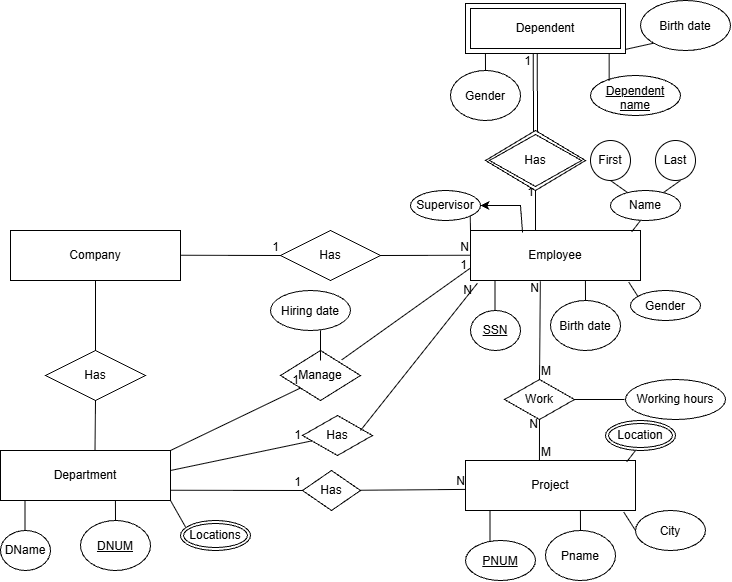

The diagram above was exported from draw.io. Its source (the exported page's mxGraphModel, read from the mxfile embedded in the PNG):
<mxGraphModel dx="1542" dy="848" grid="1" gridSize="10" guides="1" tooltips="1" connect="1" arrows="1" fold="1" page="1" pageScale="1" pageWidth="850" pageHeight="1100" math="0" shadow="0">
  <root>
    <mxCell id="0" />
    <mxCell id="1" parent="0" />
    <mxCell id="gyGngn8-JEiqKReaWTXF-66" parent="1" style="rounded=0;whiteSpace=wrap;html=1;" value="Company" vertex="1">
      <mxGeometry height="50" width="170" x="120" y="570" as="geometry" />
    </mxCell>
    <mxCell id="gyGngn8-JEiqKReaWTXF-67" parent="1" style="rounded=0;whiteSpace=wrap;html=1;" value="Employee" vertex="1">
      <mxGeometry height="50" width="170" x="580" y="570" as="geometry" />
    </mxCell>
    <mxCell id="gyGngn8-JEiqKReaWTXF-68" parent="1" style="ellipse;whiteSpace=wrap;html=1;shapeInside=1;" value="&lt;div&gt;&lt;br&gt;&lt;/div&gt;&lt;div&gt;&lt;br&gt;&lt;/div&gt;&lt;div&gt;&lt;u&gt;SSN&lt;/u&gt;&lt;/div&gt;" vertex="1">
      <mxGeometry height="40" width="50" x="580" y="650" as="geometry" />
    </mxCell>
    <mxCell id="gyGngn8-JEiqKReaWTXF-69" parent="1" style="ellipse;whiteSpace=wrap;html=1;shapeInside=1;" value="&lt;div&gt;&lt;br&gt;&lt;/div&gt;&lt;div&gt;Birth date&lt;/div&gt;" vertex="1">
      <mxGeometry height="50" width="70" x="660" y="640" as="geometry" />
    </mxCell>
    <mxCell id="gyGngn8-JEiqKReaWTXF-70" parent="1" style="ellipse;whiteSpace=wrap;html=1;shapeInside=1;aspect=fixed;" value="&lt;div&gt;&lt;br&gt;&lt;/div&gt;&lt;div&gt;&lt;br&gt;&lt;/div&gt;&lt;div&gt;First&lt;/div&gt;" vertex="1">
      <mxGeometry height="40" width="40" x="700" y="480" as="geometry" />
    </mxCell>
    <mxCell id="gyGngn8-JEiqKReaWTXF-71" parent="1" style="ellipse;whiteSpace=wrap;html=1;shapeInside=1;aspect=fixed;" value="&lt;div&gt;&lt;br&gt;&lt;/div&gt;&lt;div&gt;&lt;br&gt;&lt;/div&gt;&lt;div&gt;Last&lt;/div&gt;" vertex="1">
      <mxGeometry height="40" width="40" x="765" y="480" as="geometry" />
    </mxCell>
    <mxCell id="gyGngn8-JEiqKReaWTXF-72" edge="1" parent="1" style="endArrow=none;html=1;rounded=0;" value="">
      <mxGeometry height="50" relative="1" width="50" as="geometry">
        <mxPoint x="604.5" y="650" as="sourcePoint" />
        <mxPoint x="604.5" y="620" as="targetPoint" />
      </mxGeometry>
    </mxCell>
    <mxCell id="gyGngn8-JEiqKReaWTXF-73" edge="1" parent="1" style="endArrow=none;html=1;rounded=0;" target="gyGngn8-JEiqKReaWTXF-69" value="">
      <mxGeometry height="50" relative="1" width="50" as="geometry">
        <mxPoint x="694.92" y="620" as="sourcePoint" />
        <mxPoint x="770" y="650" as="targetPoint" />
      </mxGeometry>
    </mxCell>
    <mxCell id="gyGngn8-JEiqKReaWTXF-74" edge="1" parent="1" style="endArrow=none;html=1;rounded=0;entryX=0.931;entryY=1.032;entryDx=0;entryDy=0;entryPerimeter=0;" target="gyGngn8-JEiqKReaWTXF-67" value="">
      <mxGeometry height="50" relative="1" width="50" as="geometry">
        <mxPoint x="750" y="640" as="sourcePoint" />
        <mxPoint x="800" y="590" as="targetPoint" />
      </mxGeometry>
    </mxCell>
    <mxCell id="gyGngn8-JEiqKReaWTXF-75" edge="1" parent="1" source="gyGngn8-JEiqKReaWTXF-67" style="endArrow=none;html=1;rounded=0;exitX=0.949;exitY=0.024;exitDx=0;exitDy=0;exitPerimeter=0;" value="">
      <mxGeometry height="50" relative="1" width="50" as="geometry">
        <mxPoint x="700" y="610" as="sourcePoint" />
        <mxPoint x="750" y="560" as="targetPoint" />
      </mxGeometry>
    </mxCell>
    <mxCell id="gyGngn8-JEiqKReaWTXF-76" edge="1" parent="1" style="endArrow=none;html=1;rounded=0;" value="">
      <mxGeometry height="50" relative="1" width="50" as="geometry">
        <mxPoint x="737.1151296839214" y="532.1062562837575" as="sourcePoint" />
        <mxPoint x="720" y="520" as="targetPoint" />
      </mxGeometry>
    </mxCell>
    <mxCell id="gyGngn8-JEiqKReaWTXF-77" edge="1" parent="1" style="endArrow=none;html=1;rounded=0;" value="">
      <mxGeometry height="50" relative="1" width="50" as="geometry">
        <mxPoint x="772.8848703160784" y="532.1062562837575" as="sourcePoint" />
        <mxPoint x="790" y="520" as="targetPoint" />
      </mxGeometry>
    </mxCell>
    <mxCell id="gyGngn8-JEiqKReaWTXF-78" parent="1" style="shape=rhombus;perimeter=rhombusPerimeter;whiteSpace=wrap;html=1;align=center;" value="Has" vertex="1">
      <mxGeometry height="50" width="100" x="390" y="570" as="geometry" />
    </mxCell>
    <mxCell id="gyGngn8-JEiqKReaWTXF-81" parent="1" style="rounded=0;whiteSpace=wrap;html=1;" value="Department" vertex="1">
      <mxGeometry height="50" width="170" x="110" y="790" as="geometry" />
    </mxCell>
    <mxCell id="gyGngn8-JEiqKReaWTXF-82" parent="1" style="ellipse;whiteSpace=wrap;html=1;shapeInside=1;" value="DName" vertex="1">
      <mxGeometry height="40" width="50" x="110" y="870" as="geometry" />
    </mxCell>
    <mxCell id="gyGngn8-JEiqKReaWTXF-83" parent="1" style="ellipse;whiteSpace=wrap;html=1;shapeInside=1;" value="&lt;u&gt;DNUM&lt;/u&gt;" vertex="1">
      <mxGeometry height="50" width="70" x="190" y="860" as="geometry" />
    </mxCell>
    <mxCell id="gyGngn8-JEiqKReaWTXF-84" edge="1" parent="1" style="endArrow=none;html=1;rounded=0;" value="">
      <mxGeometry height="50" relative="1" width="50" as="geometry">
        <mxPoint x="134.5" y="870" as="sourcePoint" />
        <mxPoint x="134.5" y="840" as="targetPoint" />
      </mxGeometry>
    </mxCell>
    <mxCell id="gyGngn8-JEiqKReaWTXF-85" edge="1" parent="1" style="endArrow=none;html=1;rounded=0;" target="gyGngn8-JEiqKReaWTXF-83" value="">
      <mxGeometry height="50" relative="1" width="50" as="geometry">
        <mxPoint x="224.91999999999996" y="840" as="sourcePoint" />
        <mxPoint x="300" y="870" as="targetPoint" />
      </mxGeometry>
    </mxCell>
    <mxCell id="gyGngn8-JEiqKReaWTXF-86" edge="1" parent="1" source="gyGngn8-JEiqKReaWTXF-81" style="endArrow=none;html=1;rounded=0;exitX=1;exitY=1;exitDx=0;exitDy=0;entryX=0.071;entryY=0.213;entryDx=0;entryDy=0;entryPerimeter=0;" target="gyGngn8-JEiqKReaWTXF-87" value="">
      <mxGeometry height="50" relative="1" width="50" as="geometry">
        <mxPoint x="230" y="830" as="sourcePoint" />
        <mxPoint x="280" y="780" as="targetPoint" />
      </mxGeometry>
    </mxCell>
    <mxCell id="gyGngn8-JEiqKReaWTXF-87" parent="1" style="ellipse;shape=doubleEllipse;margin=3;whiteSpace=wrap;html=1;align=center;" value="Locations" vertex="1">
      <mxGeometry height="30" width="70" x="290" y="860" as="geometry" />
    </mxCell>
    <mxCell id="gyGngn8-JEiqKReaWTXF-88" parent="1" style="shape=rhombus;perimeter=rhombusPerimeter;whiteSpace=wrap;html=1;align=center;" value="Has" vertex="1">
      <mxGeometry height="50" width="100" x="155" y="690" as="geometry" />
    </mxCell>
    <mxCell id="gyGngn8-JEiqKReaWTXF-89" edge="1" parent="1" source="gyGngn8-JEiqKReaWTXF-88" style="endArrow=none;html=1;rounded=0;exitX=0.5;exitY=0;exitDx=0;exitDy=0;entryX=0.5;entryY=1;entryDx=0;entryDy=0;" target="gyGngn8-JEiqKReaWTXF-66" value="">
      <mxGeometry height="50" relative="1" width="50" as="geometry">
        <mxPoint x="190" y="680" as="sourcePoint" />
        <mxPoint x="240" y="630" as="targetPoint" />
      </mxGeometry>
    </mxCell>
    <mxCell id="gyGngn8-JEiqKReaWTXF-90" edge="1" parent="1" source="gyGngn8-JEiqKReaWTXF-81" style="endArrow=none;html=1;rounded=0;entryX=0.5;entryY=1;entryDx=0;entryDy=0;exitX=0.556;exitY=-0.008;exitDx=0;exitDy=0;exitPerimeter=0;" target="gyGngn8-JEiqKReaWTXF-88" value="">
      <mxGeometry height="50" relative="1" width="50" as="geometry">
        <mxPoint x="170" y="790" as="sourcePoint" />
        <mxPoint x="220" y="740" as="targetPoint" />
      </mxGeometry>
    </mxCell>
    <mxCell id="gyGngn8-JEiqKReaWTXF-91" parent="1" style="rounded=0;whiteSpace=wrap;html=1;" value="Project" vertex="1">
      <mxGeometry height="50" width="170" x="575" y="800" as="geometry" />
    </mxCell>
    <mxCell id="gyGngn8-JEiqKReaWTXF-92" parent="1" style="ellipse;whiteSpace=wrap;html=1;shapeInside=1;" value="&lt;u&gt;PNUM&lt;/u&gt;" vertex="1">
      <mxGeometry height="40" width="70" x="575" y="880" as="geometry" />
    </mxCell>
    <mxCell id="gyGngn8-JEiqKReaWTXF-93" parent="1" style="ellipse;whiteSpace=wrap;html=1;shapeInside=1;" value="Pname" vertex="1">
      <mxGeometry height="50" width="70" x="655" y="870" as="geometry" />
    </mxCell>
    <mxCell id="gyGngn8-JEiqKReaWTXF-94" parent="1" style="ellipse;whiteSpace=wrap;html=1;shapeInside=1;" value="City" vertex="1">
      <mxGeometry height="40" width="70" x="745" y="850" as="geometry" />
    </mxCell>
    <mxCell id="gyGngn8-JEiqKReaWTXF-95" edge="1" parent="1" style="endArrow=none;html=1;rounded=0;" value="">
      <mxGeometry height="50" relative="1" width="50" as="geometry">
        <mxPoint x="599.5" y="880" as="sourcePoint" />
        <mxPoint x="599.5" y="850" as="targetPoint" />
      </mxGeometry>
    </mxCell>
    <mxCell id="gyGngn8-JEiqKReaWTXF-96" edge="1" parent="1" style="endArrow=none;html=1;rounded=0;" target="gyGngn8-JEiqKReaWTXF-93" value="">
      <mxGeometry height="50" relative="1" width="50" as="geometry">
        <mxPoint x="689.92" y="850" as="sourcePoint" />
        <mxPoint x="765" y="880" as="targetPoint" />
      </mxGeometry>
    </mxCell>
    <mxCell id="gyGngn8-JEiqKReaWTXF-97" edge="1" parent="1" style="endArrow=none;html=1;rounded=0;entryX=0.931;entryY=1.032;entryDx=0;entryDy=0;entryPerimeter=0;" target="gyGngn8-JEiqKReaWTXF-91" value="">
      <mxGeometry height="50" relative="1" width="50" as="geometry">
        <mxPoint x="745" y="870" as="sourcePoint" />
        <mxPoint x="795" y="820" as="targetPoint" />
      </mxGeometry>
    </mxCell>
    <mxCell id="gyGngn8-JEiqKReaWTXF-98" edge="1" parent="1" source="gyGngn8-JEiqKReaWTXF-91" style="endArrow=none;html=1;rounded=0;exitX=0.949;exitY=0.024;exitDx=0;exitDy=0;exitPerimeter=0;" value="">
      <mxGeometry height="50" relative="1" width="50" as="geometry">
        <mxPoint x="695" y="840" as="sourcePoint" />
        <mxPoint x="745" y="790" as="targetPoint" />
      </mxGeometry>
    </mxCell>
    <mxCell id="gyGngn8-JEiqKReaWTXF-99" parent="1" style="ellipse;shape=doubleEllipse;margin=3;whiteSpace=wrap;html=1;align=center;" value="Location" vertex="1">
      <mxGeometry height="30" width="70" x="715" y="760" as="geometry" />
    </mxCell>
    <mxCell id="gyGngn8-JEiqKReaWTXF-100" parent="1" style="ellipse;whiteSpace=wrap;html=1;shapeInside=1;" value="&lt;div&gt;&lt;br&gt;&lt;/div&gt;&lt;div&gt;&lt;br&gt;&lt;/div&gt;&lt;div&gt;Name&lt;/div&gt;" vertex="1">
      <mxGeometry height="30" width="70" x="720" y="530" as="geometry" />
    </mxCell>
    <mxCell id="gyGngn8-JEiqKReaWTXF-101" parent="1" style="shape=rhombus;perimeter=rhombusPerimeter;whiteSpace=wrap;html=1;align=center;" value="Work" vertex="1">
      <mxGeometry height="40" width="70" x="614" y="719" as="geometry" />
    </mxCell>
    <mxCell id="gyGngn8-JEiqKReaWTXF-104" parent="1" style="ellipse;whiteSpace=wrap;html=1;shapeInside=1;" value="Gender" vertex="1">
      <mxGeometry height="30" width="70" x="740" y="630" as="geometry" />
    </mxCell>
    <mxCell id="gyGngn8-JEiqKReaWTXF-107" parent="1" style="ellipse;whiteSpace=wrap;html=1;shapeInside=1;" value="&lt;u&gt;Dependent name&lt;/u&gt;" vertex="1">
      <mxGeometry height="40" width="90" x="700" y="415" as="geometry" />
    </mxCell>
    <mxCell id="gyGngn8-JEiqKReaWTXF-108" parent="1" style="ellipse;whiteSpace=wrap;html=1;shapeInside=1;" value="Gender" vertex="1">
      <mxGeometry height="50" width="70" x="560" y="410" as="geometry" />
    </mxCell>
    <mxCell id="gyGngn8-JEiqKReaWTXF-109" edge="1" parent="1" style="endArrow=none;html=1;rounded=0;" value="">
      <mxGeometry height="50" relative="1" width="50" as="geometry">
        <mxPoint x="718.67" y="420" as="sourcePoint" />
        <mxPoint x="718.67" y="390" as="targetPoint" />
      </mxGeometry>
    </mxCell>
    <mxCell id="gyGngn8-JEiqKReaWTXF-110" edge="1" parent="1" style="endArrow=none;html=1;rounded=0;" target="gyGngn8-JEiqKReaWTXF-108" value="">
      <mxGeometry height="50" relative="1" width="50" as="geometry">
        <mxPoint x="594.92" y="390" as="sourcePoint" />
        <mxPoint x="670" y="420" as="targetPoint" />
      </mxGeometry>
    </mxCell>
    <mxCell id="gyGngn8-JEiqKReaWTXF-111" edge="1" parent="1" style="endArrow=none;html=1;rounded=0;exitX=1;exitY=1;exitDx=0;exitDy=0;entryX=0;entryY=1;entryDx=0;entryDy=0;" target="gyGngn8-JEiqKReaWTXF-114" value="">
      <mxGeometry height="50" relative="1" width="50" as="geometry">
        <mxPoint x="730" y="390" as="sourcePoint" />
        <mxPoint x="664.97" y="416.3900000000001" as="targetPoint" />
      </mxGeometry>
    </mxCell>
    <mxCell id="gyGngn8-JEiqKReaWTXF-114" parent="1" style="ellipse;whiteSpace=wrap;html=1;shapeInside=1;" value="Birth date" vertex="1">
      <mxGeometry height="50" width="90" x="750" y="340" as="geometry" />
    </mxCell>
    <mxCell id="gyGngn8-JEiqKReaWTXF-130" edge="1" parent="1" style="endArrow=none;html=1;rounded=0;" value="">
      <mxGeometry relative="1" as="geometry">
        <mxPoint x="645" y="570" as="sourcePoint" />
        <mxPoint x="645" y="525" as="targetPoint" />
      </mxGeometry>
    </mxCell>
    <mxCell id="gyGngn8-JEiqKReaWTXF-131" connectable="0" parent="gyGngn8-JEiqKReaWTXF-130" style="resizable=0;html=1;whiteSpace=wrap;align=right;verticalAlign=bottom;" value="1" vertex="1">
      <mxGeometry relative="1" x="1" as="geometry">
        <mxPoint y="15" as="offset" />
      </mxGeometry>
    </mxCell>
    <mxCell id="gyGngn8-JEiqKReaWTXF-137" parent="1" style="shape=rhombus;perimeter=rhombusPerimeter;whiteSpace=wrap;html=1;align=center;" value="Manage" vertex="1">
      <mxGeometry height="50" width="80" x="390" y="690" as="geometry" />
    </mxCell>
    <mxCell id="gyGngn8-JEiqKReaWTXF-144" edge="1" parent="1" style="endArrow=none;html=1;rounded=0;entryX=0.5;entryY=0;entryDx=0;entryDy=0;" target="gyGngn8-JEiqKReaWTXF-137" value="">
      <mxGeometry height="50" relative="1" width="50" as="geometry">
        <Array as="points">
          <mxPoint x="430" y="670" />
        </Array>
        <mxPoint x="430" y="700" as="sourcePoint" />
        <mxPoint x="510" y="750" as="targetPoint" />
      </mxGeometry>
    </mxCell>
    <mxCell id="gyGngn8-JEiqKReaWTXF-145" parent="1" style="ellipse;whiteSpace=wrap;html=1;shapeInside=1;" value="&lt;div&gt;&lt;br&gt;&lt;/div&gt;&lt;div&gt;Hiring date&lt;/div&gt;" vertex="1">
      <mxGeometry height="40" width="80" x="380" y="630" as="geometry" />
    </mxCell>
    <mxCell id="gyGngn8-JEiqKReaWTXF-146" parent="1" style="shape=rhombus;perimeter=rhombusPerimeter;whiteSpace=wrap;html=1;align=center;" value="Has" vertex="1">
      <mxGeometry height="40" width="70" x="412" y="755" as="geometry" />
    </mxCell>
    <mxCell id="gyGngn8-JEiqKReaWTXF-156" parent="1" style="shape=rhombus;perimeter=rhombusPerimeter;whiteSpace=wrap;html=1;align=center;" value="Has" vertex="1">
      <mxGeometry height="40" width="58" x="412" y="810" as="geometry" />
    </mxCell>
    <mxCell id="gyGngn8-JEiqKReaWTXF-161" edge="1" parent="1" style="endArrow=none;html=1;rounded=0;" value="">
      <mxGeometry relative="1" as="geometry">
        <mxPoint x="684" y="739" as="sourcePoint" />
        <mxPoint x="734" y="739" as="targetPoint" />
      </mxGeometry>
    </mxCell>
    <mxCell id="gyGngn8-JEiqKReaWTXF-162" parent="1" style="ellipse;whiteSpace=wrap;html=1;align=center;" value="Working hours" vertex="1">
      <mxGeometry height="40" width="100" x="735" y="719" as="geometry" />
    </mxCell>
    <mxCell id="gyGngn8-JEiqKReaWTXF-163" parent="1" style="ellipse;whiteSpace=wrap;html=1;align=center;" value="Supervisor" vertex="1">
      <mxGeometry height="30" width="70" x="520" y="530" as="geometry" />
    </mxCell>
    <mxCell id="gyGngn8-JEiqKReaWTXF-169" edge="1" parent="1" source="gyGngn8-JEiqKReaWTXF-67" style="endArrow=classic;html=1;rounded=0;entryX=1;entryY=0.5;entryDx=0;entryDy=0;exitX=0.306;exitY=0.04;exitDx=0;exitDy=0;exitPerimeter=0;" target="gyGngn8-JEiqKReaWTXF-163" value="">
      <mxGeometry height="50" relative="1" width="50" as="geometry">
        <Array as="points">
          <mxPoint x="630" y="545" />
        </Array>
        <mxPoint x="614" y="570" as="sourcePoint" />
        <mxPoint x="664" y="520" as="targetPoint" />
      </mxGeometry>
    </mxCell>
    <mxCell id="gyGngn8-JEiqKReaWTXF-170" edge="1" parent="1" style="endArrow=none;html=1;rounded=0;entryX=1;entryY=1;entryDx=0;entryDy=0;" target="gyGngn8-JEiqKReaWTXF-163" value="">
      <mxGeometry height="50" relative="1" width="50" as="geometry">
        <mxPoint x="580" y="570" as="sourcePoint" />
        <mxPoint x="580" y="550" as="targetPoint" />
      </mxGeometry>
    </mxCell>
    <mxCell id="gyGngn8-JEiqKReaWTXF-172" edge="1" parent="1" style="endArrow=none;html=1;rounded=0;entryX=0;entryY=0.5;entryDx=0;entryDy=0;" target="gyGngn8-JEiqKReaWTXF-78" value="">
      <mxGeometry relative="1" as="geometry">
        <mxPoint x="290" y="594.76" as="sourcePoint" />
        <mxPoint x="450" y="594.76" as="targetPoint" />
      </mxGeometry>
    </mxCell>
    <mxCell id="gyGngn8-JEiqKReaWTXF-173" connectable="0" parent="gyGngn8-JEiqKReaWTXF-172" style="resizable=0;html=1;whiteSpace=wrap;align=right;verticalAlign=bottom;" value="1" vertex="1">
      <mxGeometry relative="1" x="1" as="geometry" />
    </mxCell>
    <mxCell id="gyGngn8-JEiqKReaWTXF-177" edge="1" parent="1" source="gyGngn8-JEiqKReaWTXF-78" style="endArrow=none;html=1;rounded=0;exitX=1;exitY=0.5;exitDx=0;exitDy=0;" value="">
      <mxGeometry relative="1" as="geometry">
        <mxPoint x="485" y="594.76" as="sourcePoint" />
        <mxPoint x="580" y="594.76" as="targetPoint" />
      </mxGeometry>
    </mxCell>
    <mxCell id="gyGngn8-JEiqKReaWTXF-178" connectable="0" parent="gyGngn8-JEiqKReaWTXF-177" style="resizable=0;html=1;whiteSpace=wrap;align=right;verticalAlign=bottom;" value="N" vertex="1">
      <mxGeometry relative="1" x="1" as="geometry" />
    </mxCell>
    <mxCell id="gyGngn8-JEiqKReaWTXF-179" edge="1" parent="1" style="endArrow=none;html=1;rounded=0;entryX=0;entryY=1;entryDx=0;entryDy=0;" target="gyGngn8-JEiqKReaWTXF-137" value="">
      <mxGeometry relative="1" as="geometry">
        <mxPoint x="280" y="790" as="sourcePoint" />
        <mxPoint x="440" y="790" as="targetPoint" />
      </mxGeometry>
    </mxCell>
    <mxCell id="gyGngn8-JEiqKReaWTXF-180" connectable="0" parent="gyGngn8-JEiqKReaWTXF-179" style="resizable=0;html=1;whiteSpace=wrap;align=right;verticalAlign=bottom;" value="1" vertex="1">
      <mxGeometry relative="1" x="1" as="geometry" />
    </mxCell>
    <mxCell id="gyGngn8-JEiqKReaWTXF-181" edge="1" parent="1" style="endArrow=none;html=1;rounded=0;" target="gyGngn8-JEiqKReaWTXF-146" value="">
      <mxGeometry relative="1" as="geometry">
        <mxPoint x="280" y="810" as="sourcePoint" />
        <mxPoint x="440" y="810" as="targetPoint" />
      </mxGeometry>
    </mxCell>
    <mxCell id="gyGngn8-JEiqKReaWTXF-182" connectable="0" parent="gyGngn8-JEiqKReaWTXF-181" style="resizable=0;html=1;whiteSpace=wrap;align=right;verticalAlign=bottom;" value="1" vertex="1">
      <mxGeometry relative="1" x="1" as="geometry">
        <mxPoint x="-9" y="3" as="offset" />
      </mxGeometry>
    </mxCell>
    <mxCell id="gyGngn8-JEiqKReaWTXF-183" edge="1" parent="1" style="endArrow=none;html=1;rounded=0;entryX=0;entryY=0.5;entryDx=0;entryDy=0;" target="gyGngn8-JEiqKReaWTXF-156" value="">
      <mxGeometry relative="1" as="geometry">
        <mxPoint x="280" y="829.76" as="sourcePoint" />
        <mxPoint x="440" y="829.76" as="targetPoint" />
      </mxGeometry>
    </mxCell>
    <mxCell id="gyGngn8-JEiqKReaWTXF-184" connectable="0" parent="gyGngn8-JEiqKReaWTXF-183" style="resizable=0;html=1;whiteSpace=wrap;align=right;verticalAlign=bottom;" value="1" vertex="1">
      <mxGeometry relative="1" x="1" as="geometry" />
    </mxCell>
    <mxCell id="gyGngn8-JEiqKReaWTXF-185" edge="1" parent="1" style="endArrow=none;html=1;rounded=0;entryX=0.003;entryY=0.578;entryDx=0;entryDy=0;entryPerimeter=0;" target="gyGngn8-JEiqKReaWTXF-91" value="">
      <mxGeometry relative="1" as="geometry">
        <mxPoint x="470" y="829.76" as="sourcePoint" />
        <mxPoint x="570" y="830" as="targetPoint" />
      </mxGeometry>
    </mxCell>
    <mxCell id="gyGngn8-JEiqKReaWTXF-186" connectable="0" parent="gyGngn8-JEiqKReaWTXF-185" style="resizable=0;html=1;whiteSpace=wrap;align=right;verticalAlign=bottom;" value="N" vertex="1">
      <mxGeometry relative="1" x="1" as="geometry" />
    </mxCell>
    <mxCell id="gyGngn8-JEiqKReaWTXF-189" edge="1" parent="1" style="endArrow=none;html=1;rounded=0;entryX=0.041;entryY=1.054;entryDx=0;entryDy=0;entryPerimeter=0;" target="gyGngn8-JEiqKReaWTXF-67" value="">
      <mxGeometry relative="1" as="geometry">
        <mxPoint x="470" y="770" as="sourcePoint" />
        <mxPoint x="630" y="770" as="targetPoint" />
      </mxGeometry>
    </mxCell>
    <mxCell id="gyGngn8-JEiqKReaWTXF-190" connectable="0" parent="gyGngn8-JEiqKReaWTXF-189" style="resizable=0;html=1;whiteSpace=wrap;align=right;verticalAlign=bottom;" value="N" vertex="1">
      <mxGeometry relative="1" x="1" as="geometry">
        <mxPoint x="-4" y="15" as="offset" />
      </mxGeometry>
    </mxCell>
    <mxCell id="gyGngn8-JEiqKReaWTXF-191" edge="1" parent="1" source="gyGngn8-JEiqKReaWTXF-137" style="endArrow=none;html=1;rounded=0;entryX=0;entryY=0.75;entryDx=0;entryDy=0;exitX=0.765;exitY=0.188;exitDx=0;exitDy=0;exitPerimeter=0;" target="gyGngn8-JEiqKReaWTXF-67" value="">
      <mxGeometry relative="1" as="geometry">
        <mxPoint x="440" y="700" as="sourcePoint" />
        <mxPoint x="600" y="700" as="targetPoint" />
      </mxGeometry>
    </mxCell>
    <mxCell id="gyGngn8-JEiqKReaWTXF-192" connectable="0" parent="gyGngn8-JEiqKReaWTXF-191" style="resizable=0;html=1;whiteSpace=wrap;align=right;verticalAlign=bottom;" value="1" vertex="1">
      <mxGeometry relative="1" x="1" as="geometry">
        <mxPoint x="-2" y="5" as="offset" />
      </mxGeometry>
    </mxCell>
    <mxCell id="gyGngn8-JEiqKReaWTXF-193" edge="1" parent="1" source="gyGngn8-JEiqKReaWTXF-101" style="endArrow=none;html=1;rounded=0;entryX=0.411;entryY=1.016;entryDx=0;entryDy=0;entryPerimeter=0;exitX=0.5;exitY=0;exitDx=0;exitDy=0;" target="gyGngn8-JEiqKReaWTXF-67" value="">
      <mxGeometry relative="1" as="geometry">
        <mxPoint x="524" y="714.76" as="sourcePoint" />
        <mxPoint x="684" y="714.76" as="targetPoint" />
      </mxGeometry>
    </mxCell>
    <mxCell id="gyGngn8-JEiqKReaWTXF-194" connectable="0" parent="gyGngn8-JEiqKReaWTXF-193" style="resizable=0;html=1;whiteSpace=wrap;align=left;verticalAlign=bottom;" value="M" vertex="1">
      <mxGeometry relative="1" x="-1" as="geometry" />
    </mxCell>
    <mxCell id="gyGngn8-JEiqKReaWTXF-195" connectable="0" parent="gyGngn8-JEiqKReaWTXF-193" style="resizable=0;html=1;whiteSpace=wrap;align=right;verticalAlign=bottom;" value="N" vertex="1">
      <mxGeometry relative="1" x="1" as="geometry">
        <mxPoint y="15" as="offset" />
      </mxGeometry>
    </mxCell>
    <mxCell id="gyGngn8-JEiqKReaWTXF-196" edge="1" parent="1" source="gyGngn8-JEiqKReaWTXF-91" style="endArrow=none;html=1;rounded=0;entryX=0.5;entryY=1;entryDx=0;entryDy=0;exitX=0.435;exitY=0;exitDx=0;exitDy=0;exitPerimeter=0;" target="gyGngn8-JEiqKReaWTXF-101" value="">
      <mxGeometry relative="1" as="geometry">
        <mxPoint x="540" y="779" as="sourcePoint" />
        <mxPoint x="700" y="779" as="targetPoint" />
      </mxGeometry>
    </mxCell>
    <mxCell id="gyGngn8-JEiqKReaWTXF-197" connectable="0" parent="gyGngn8-JEiqKReaWTXF-196" style="resizable=0;html=1;whiteSpace=wrap;align=left;verticalAlign=bottom;" value="M" vertex="1">
      <mxGeometry relative="1" x="-1" as="geometry" />
    </mxCell>
    <mxCell id="gyGngn8-JEiqKReaWTXF-198" connectable="0" parent="gyGngn8-JEiqKReaWTXF-196" style="resizable=0;html=1;whiteSpace=wrap;align=right;verticalAlign=bottom;" value="N" vertex="1">
      <mxGeometry relative="1" x="1" as="geometry">
        <mxPoint y="13" as="offset" />
      </mxGeometry>
    </mxCell>
    <mxCell id="gyGngn8-JEiqKReaWTXF-201" edge="1" parent="1" style="shape=link;html=1;rounded=0;exitX=0.5;exitY=0;exitDx=0;exitDy=0;" value="">
      <mxGeometry relative="1" as="geometry">
        <mxPoint x="645" y="475" as="sourcePoint" />
        <mxPoint x="644.76" y="390" as="targetPoint" />
      </mxGeometry>
    </mxCell>
    <mxCell id="gyGngn8-JEiqKReaWTXF-202" connectable="0" parent="gyGngn8-JEiqKReaWTXF-201" style="resizable=0;html=1;whiteSpace=wrap;align=right;verticalAlign=bottom;" value="1" vertex="1">
      <mxGeometry relative="1" x="1" as="geometry">
        <mxPoint x="-3" y="19" as="offset" />
      </mxGeometry>
    </mxCell>
    <mxCell id="gyGngn8-JEiqKReaWTXF-203" parent="1" style="shape=rhombus;double=1;perimeter=rhombusPerimeter;whiteSpace=wrap;html=1;align=center;" value="Has" vertex="1">
      <mxGeometry height="60" width="100" x="595" y="470" as="geometry" />
    </mxCell>
    <mxCell id="gyGngn8-JEiqKReaWTXF-204" parent="1" style="shape=ext;margin=3;double=1;whiteSpace=wrap;html=1;align=center;" value="Dependent" vertex="1">
      <mxGeometry height="50" width="160" x="575" y="343" as="geometry" />
    </mxCell>
  </root>
</mxGraphModel>